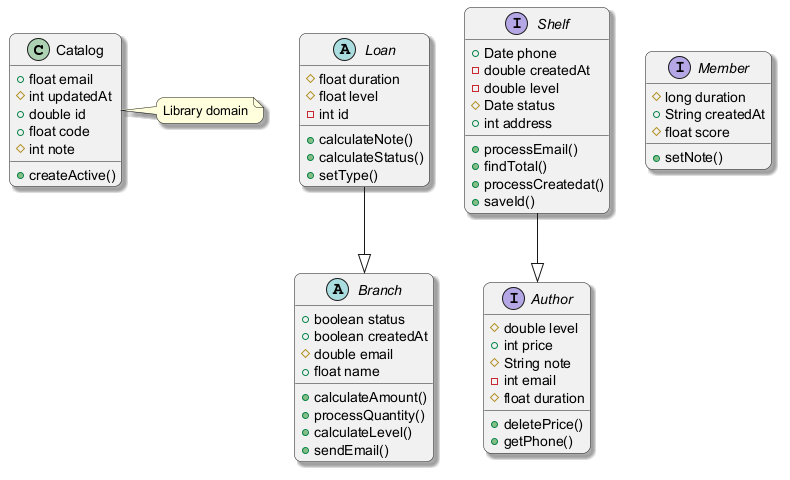

The diagram above was rendered by PlantUML. Its source (embedded in the PNG):
@startuml
skinparam backgroundColor #FFFFFF
skinparam roundCorner 15
skinparam shadowing true
class Catalog {
  +float email
  #int updatedAt
  +double id
  +float code
  #int note
  +createActive()
}
abstract class Branch {
  +boolean status
  +boolean createdAt
  #double email
  +float name
  +calculateAmount()
  +processQuantity()
  +calculateLevel()
  +sendEmail()
}
abstract class Loan {
  #float duration
  #float level
  -int id
  +calculateNote()
  +calculateStatus()
  +setType()
}
interface Shelf {
  +Date phone
  -double createdAt
  -double level
  #Date status
  +int address
  +processEmail()
  +findTotal()
  +processCreatedat()
  +saveId()
}
interface Member {
  #long duration
  +String createdAt
  #float score
  +setNote()
}
interface Author {
  #double level
  +int price
  #String note
  -int email
  #float duration
  +deletePrice()
  +getPhone()
}
Shelf --|> Author
Loan --|> Branch
note right of Catalog : Library domain
@enduml